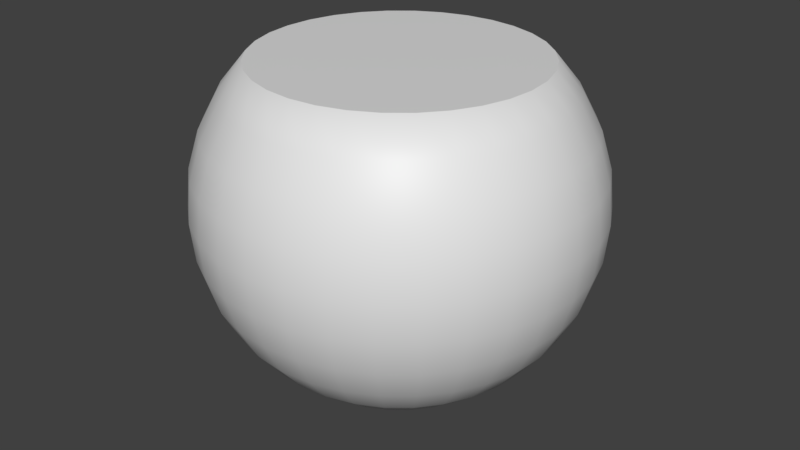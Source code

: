 # Source: lotto_ball.blend  (saved by Blender 2.90.8; exported with 4.5.12 LTS)
import bpy
from mathutils import Matrix  # noqa: F401  (used for matrix-valued properties, if any)

bpy.ops.wm.read_factory_settings(use_empty=True)
scene = bpy.context.scene
scene.name = 'Scene'

# ---- collections
col_collection_1 = bpy.data.collections.new('Collection 1'); scene.collection.children.link(col_collection_1)

# ---- materials (node trees are filled in below, after node groups)
mat_material_001 = bpy.data.materials.new('Material.001')
mat_material_001.use_transparent_shadow = False
mat_material_002 = bpy.data.materials.new('Material.002')
mat_material_002.use_transparent_shadow = False

# ---- material node trees
mat_material_001.use_nodes = True; mat_material_001.node_tree.nodes.clear()
_N = mat_material_001.node_tree.nodes; _L = mat_material_001.node_tree.links
n0 = _N.new('ShaderNodeOutputMaterial'); n0.name = 'Material Output'; n0.location = (300, 300)
n1 = _N.new('ShaderNodeBsdfPrincipled'); n1.name = 'Principled BSDF'; n1.location = (10, 300)
n1.distribution = 'GGX'
n1.subsurface_method = 'BURLEY'
n1.inputs[3].default_value = 1.45
n1.inputs[27].default_value = (0.0, 0.0, 0.0, 1.0)
n1.inputs[28].default_value = 1.0
_L.new(n1.outputs[0], n0.inputs[0])
n0.is_active_output = True
mat_material_002.use_nodes = True; mat_material_002.node_tree.nodes.clear()
_N = mat_material_002.node_tree.nodes; _L = mat_material_002.node_tree.links
n0 = _N.new('ShaderNodeOutputMaterial'); n0.name = 'Material Output'; n0.location = (300, 300)
n1 = _N.new('ShaderNodeBsdfPrincipled'); n1.name = 'Principled BSDF'; n1.location = (10, 300)
n1.distribution = 'GGX'
n1.subsurface_method = 'BURLEY'
n1.inputs[3].default_value = 1.45
n1.inputs[27].default_value = (0.0, 0.0, 0.0, 1.0)
n1.inputs[28].default_value = 1.0
_L.new(n1.outputs[0], n0.inputs[0])
n0.is_active_output = True

# ---- world
world_world = bpy.data.worlds.new('World'); scene.world = world_world
world_world.color = (0.05088, 0.05088, 0.05088)
world_world.use_sun_shadow = False
world_world.sun_shadow_jitter_overblur = 0.0

# ---- meshes
me_sphere = bpy.data.meshes.new('Sphere')
me_sphere.from_pydata([(5.256e-08, 0.3536, 0.3536), (5.256e-08, 0.4157, 0.2778), (5.256e-08, 0.4619, 0.1913), (5.256e-08, 0.4904, 0.09755), (5.256e-08, 0.5, 3.756e-08), (5.256e-08, 0.4904, -0.09755), (5.256e-08, 0.2778, -0.4157), (0.06897, 0.3468, 0.3536), (0.08111, 0.4077, 0.2778), (0.09012, 0.4531, 0.1913), (0.09567, 0.481, 0.09755), (0.09755, 0.4904, 3.756e-08), (0.09567, 0.481, -0.09755), (0.09012, 0.4531, -0.1913), (0.08111, 0.4077, -0.2778), (0.06897, 0.3468, -0.3536), (0.05419, 0.2724, -0.4157), (0.03733, 0.1877, -0.4619), (0.01903, 0.09567, -0.4904), (0.1353, 0.3266, 0.3536), (0.1591, 0.3841, 0.2778), (0.1768, 0.4268, 0.1913), (0.1877, 0.4531, 0.09755), (0.1913, 0.4619, 3.756e-08), (0.1877, 0.4531, -0.09755), (0.1768, 0.4268, -0.1913), (0.1591, 0.3841, -0.2778), (0.1353, 0.3266, -0.3536), (0.1063, 0.2566, -0.4157), (0.07322, 0.1768, -0.4619), (0.03733, 0.09012, -0.4904), (0.1964, 0.294, 0.3536), (0.231, 0.3457, 0.2778), (0.2566, 0.3841, 0.1913), (0.2724, 0.4077, 0.09755), (0.2778, 0.4157, 3.756e-08), (0.2724, 0.4077, -0.09755), (0.2566, 0.3841, -0.1913), (0.231, 0.3457, -0.2778), (0.1964, 0.294, -0.3536), (0.1543, 0.231, -0.4157), (0.1063, 0.1591, -0.4619), (0.05419, 0.08111, -0.4904), (0.25, 0.25, 0.3536), (0.294, 0.294, 0.2778), (0.3266, 0.3266, 0.1913), (0.3468, 0.3468, 0.09755), (0.3536, 0.3536, 3.756e-08), (0.3468, 0.3468, -0.09755), (0.3266, 0.3266, -0.1913), (0.294, 0.294, -0.2778), (0.25, 0.25, -0.3536), (0.1964, 0.1964, -0.4157), (0.1353, 0.1353, -0.4619), (0.06897, 0.06897, -0.4904), (0.294, 0.1964, 0.3536), (0.3457, 0.231, 0.2778), (0.3841, 0.2566, 0.1913), (0.4077, 0.2724, 0.09755), (0.4157, 0.2778, 3.756e-08), (0.4077, 0.2724, -0.09755), (0.3841, 0.2566, -0.1913), (0.3457, 0.231, -0.2778), (0.294, 0.1964, -0.3536), (0.231, 0.1543, -0.4157), (0.1591, 0.1063, -0.4619), (0.08111, 0.05419, -0.4904), (0.3266, 0.1353, 0.3536), (0.3841, 0.1591, 0.2778), (0.4268, 0.1768, 0.1913), (0.4531, 0.1877, 0.09755), (0.4619, 0.1913, 3.756e-08), (0.4531, 0.1877, -0.09755), (0.4268, 0.1768, -0.1913), (0.3841, 0.1591, -0.2778), (0.3266, 0.1353, -0.3536), (0.2566, 0.1063, -0.4157), (0.1768, 0.07322, -0.4619), (0.09012, 0.03733, -0.4904), (0.3468, 0.06897, 0.3536), (0.4077, 0.08111, 0.2778), (0.4531, 0.09012, 0.1913), (0.481, 0.09567, 0.09755), (0.4904, 0.09754, 3.756e-08), (0.481, 0.09567, -0.09755), (0.4531, 0.09012, -0.1913), (0.4077, 0.08111, -0.2778), (0.3468, 0.06897, -0.3536), (0.2724, 0.05419, -0.4157), (0.1877, 0.03733, -0.4619), (0.09567, 0.01903, -0.4904), (0.3536, -2.603e-07, 0.3536), (0.4157, -2.677e-07, 0.2778), (0.4619, -2.379e-07, 0.1913), (0.4904, -2.975e-07, 0.09755), (0.5, -2.901e-07, 3.756e-08), (0.4904, -2.975e-07, -0.09755), (0.4619, -2.156e-07, -0.1913), (0.4157, -2.677e-07, -0.2778), (0.3536, -2.603e-07, -0.3536), (0.2778, -2.714e-07, -0.4157), (0.1913, -2.528e-07, -0.4619), (0.09755, -2.547e-07, -0.4904), (0.3468, -0.06898, 0.3536), (0.4077, -0.08111, 0.2778), (0.4531, -0.09012, 0.1913), (0.481, -0.09567, 0.09755), (0.4904, -0.09755, 3.756e-08), (0.481, -0.09567, -0.09755), (0.4531, -0.09012, -0.1913), (0.4077, -0.08111, -0.2778), (0.3468, -0.06898, -0.3536), (0.2724, -0.05419, -0.4157), (0.1877, -0.03733, -0.4619), (0.09567, -0.01903, -0.4904), (0.3266, -0.1353, 0.3536), (0.3841, -0.1591, 0.2778), (0.4268, -0.1768, 0.1913), (0.4531, -0.1877, 0.09755), (0.4619, -0.1913, 3.756e-08), (0.4531, -0.1877, -0.09755), (0.4268, -0.1768, -0.1913), (0.3841, -0.1591, -0.2778), (0.3266, -0.1353, -0.3536), (0.2566, -0.1063, -0.4157), (0.1768, -0.07322, -0.4619), (0.09012, -0.03733, -0.4904), (0.294, -0.1964, 0.3536), (0.3457, -0.231, 0.2778), (0.3841, -0.2566, 0.1913), (0.4077, -0.2724, 0.09755), (0.4157, -0.2778, 3.756e-08), (0.4077, -0.2724, -0.09755), (0.3841, -0.2566, -0.1913), (0.3457, -0.231, -0.2778), (0.294, -0.1964, -0.3536), (0.231, -0.1543, -0.4157), (0.1591, -0.1063, -0.4619), (0.08111, -0.05419, -0.4904), (0.25, -0.25, 0.3536), (0.294, -0.294, 0.2778), (0.3266, -0.3266, 0.1913), (0.3468, -0.3468, 0.09755), (0.3536, -0.3536, 3.756e-08), (0.3468, -0.3468, -0.09755), (0.3266, -0.3266, -0.1913), (0.294, -0.294, -0.2778), (0.25, -0.25, -0.3536), (0.1964, -0.1964, -0.4157), (0.1353, -0.1353, -0.4619), (0.06897, -0.06898, -0.4904), (0.1964, -0.294, 0.3536), (0.231, -0.3457, 0.2778), (0.2566, -0.3841, 0.1913), (0.2724, -0.4077, 0.09755), (0.2778, -0.4157, 3.756e-08), (0.2724, -0.4077, -0.09755), (0.2566, -0.3841, -0.1913), (0.231, -0.3457, -0.2778), (0.1964, -0.294, -0.3536), (0.1543, -0.231, -0.4157), (0.1063, -0.1591, -0.4619), (0.05419, -0.08111, -0.4904), (5.256e-08, -2.636e-07, -0.5), (0.1353, -0.3266, 0.3536), (0.1591, -0.3841, 0.2778), (0.1768, -0.4268, 0.1913), (0.1877, -0.4531, 0.09755), (0.1913, -0.4619, 3.756e-08), (0.1877, -0.4531, -0.09755), (0.1768, -0.4268, -0.1913), (0.1591, -0.3841, -0.2778), (0.1353, -0.3266, -0.3536), (0.1063, -0.2566, -0.4157), (0.07322, -0.1768, -0.4619), (0.03733, -0.09012, -0.4904), (0.06897, -0.3468, 0.3536), (0.08111, -0.4077, 0.2778), (0.09012, -0.4531, 0.1913), (0.09567, -0.481, 0.09755), (0.09755, -0.4904, 3.756e-08), (0.09567, -0.481, -0.09755), (0.09012, -0.4531, -0.1913), (0.08111, -0.4077, -0.2778), (0.06897, -0.3468, -0.3536), (0.05419, -0.2724, -0.4157), (0.03733, -0.1877, -0.4619), (0.01903, -0.09567, -0.4904), (3.964e-08, -0.3536, 0.3536), (9.836e-09, -0.4157, 0.2778), (8.434e-08, -0.4619, 0.1913), (9.836e-09, -0.4904, 0.09755), (2.385e-09, -0.5, 3.756e-08), (9.836e-09, -0.4904, -0.09755), (8.434e-08, -0.4619, -0.1913), (9.836e-09, -0.4157, -0.2778), (3.964e-08, -0.3536, -0.3536), (4.709e-08, -0.2778, -0.4157), (5.454e-08, -0.1913, -0.4619), (5.454e-08, -0.09755, -0.4904), (-0.06897, -0.3468, 0.3536), (-0.08111, -0.4077, 0.2778), (-0.09012, -0.4531, 0.1913), (-0.09567, -0.481, 0.09755), (-0.09755, -0.4904, 3.756e-08), (-0.09567, -0.481, -0.09755), (-0.09012, -0.4531, -0.1913), (-0.08111, -0.4077, -0.2778), (-0.06897, -0.3468, -0.3536), (-0.05419, -0.2724, -0.4157), (-0.03733, -0.1877, -0.4619), (-0.01903, -0.09567, -0.4904), (-0.1353, -0.3266, 0.3536), (-0.1591, -0.3841, 0.2778), (-0.1768, -0.4268, 0.1913), (-0.1877, -0.4531, 0.09755), (-0.1913, -0.4619, 3.756e-08), (-0.1877, -0.4531, -0.09755), (-0.1768, -0.4268, -0.1913), (-0.1591, -0.3841, -0.2778), (-0.1353, -0.3266, -0.3536), (-0.1063, -0.2566, -0.4157), (-0.07322, -0.1768, -0.4619), (-0.03733, -0.09012, -0.4904), (-0.1964, -0.294, 0.3536), (-0.231, -0.3457, 0.2778), (-0.2566, -0.3841, 0.1913), (-0.2724, -0.4077, 0.09755), (-0.2778, -0.4157, 3.756e-08), (-0.2724, -0.4077, -0.09755), (-0.2566, -0.3841, -0.1913), (-0.231, -0.3457, -0.2778), (-0.1964, -0.294, -0.3536), (-0.1543, -0.231, -0.4157), (-0.1063, -0.1591, -0.4619), (-0.05419, -0.08111, -0.4904), (-0.25, -0.25, 0.3536), (-0.294, -0.294, 0.2778), (-0.3266, -0.3266, 0.1913), (-0.3468, -0.3468, 0.09755), (-0.3536, -0.3536, 3.756e-08), (-0.3468, -0.3468, -0.09755), (-0.3266, -0.3266, -0.1913), (-0.294, -0.294, -0.2778), (-0.25, -0.25, -0.3536), (-0.1964, -0.1964, -0.4157), (-0.1353, -0.1353, -0.4619), (-0.06897, -0.06898, -0.4904), (-0.294, -0.1964, 0.3536), (-0.3457, -0.231, 0.2778), (-0.3841, -0.2566, 0.1913), (-0.4077, -0.2724, 0.09755), (-0.4157, -0.2778, 3.756e-08), (-0.4077, -0.2724, -0.09755), (-0.3841, -0.2566, -0.1913), (-0.3457, -0.231, -0.2778), (-0.294, -0.1964, -0.3536), (-0.231, -0.1543, -0.4157), (-0.1591, -0.1063, -0.4619), (-0.08111, -0.05419, -0.4904), (-0.3266, -0.1353, 0.3536), (-0.3841, -0.1591, 0.2778), (-0.4268, -0.1768, 0.1913), (-0.4531, -0.1877, 0.09755), (-0.4619, -0.1913, 3.756e-08), (-0.4531, -0.1877, -0.09755), (-0.4268, -0.1768, -0.1913), (-0.3841, -0.1591, -0.2778), (-0.3266, -0.1353, -0.3536), (-0.2566, -0.1063, -0.4157), (-0.1768, -0.07322, -0.4619), (-0.09012, -0.03733, -0.4904), (-0.3468, -0.06898, 0.3536), (-0.4077, -0.08111, 0.2778), (-0.4531, -0.09012, 0.1913), (-0.481, -0.09567, 0.09755), (-0.4904, -0.09755, 3.756e-08), (-0.481, -0.09567, -0.09755), (-0.4531, -0.09012, -0.1913), (-0.4077, -0.08111, -0.2778), (-0.3468, -0.06898, -0.3536), (-0.2724, -0.05419, -0.4157), (-0.1877, -0.03733, -0.4619), (-0.09567, -0.01903, -0.4904), (-0.3536, -1.932e-07, 0.3536), (-0.4157, -1.709e-07, 0.2778), (-0.4619, -2.603e-07, 0.1913), (-0.4904, -1.485e-07, 0.09755), (-0.5, -1.709e-07, 3.756e-08), (-0.4904, -1.485e-07, -0.09755), (-0.4619, -2.603e-07, -0.1913), (-0.4157, -1.709e-07, -0.2778), (-0.3536, -1.932e-07, -0.3536), (-0.2778, -2.305e-07, -0.4157), (-0.1913, -2.267e-07, -0.4619), (-0.09755, -2.584e-07, -0.4904), (-0.3468, 0.06897, 0.3536), (-0.4077, 0.08111, 0.2778), (-0.4531, 0.09012, 0.1913), (-0.481, 0.09567, 0.09755), (-0.4904, 0.09754, 3.756e-08), (-0.481, 0.09567, -0.09755), (-0.4531, 0.09012, -0.1913), (-0.4077, 0.08111, -0.2778), (-0.3468, 0.06897, -0.3536), (-0.2724, 0.05419, -0.4157), (-0.1877, 0.03733, -0.4619), (-0.09567, 0.01903, -0.4904), (-0.3266, 0.1353, 0.3536), (-0.3841, 0.1591, 0.2778), (-0.4268, 0.1768, 0.1913), (-0.4531, 0.1877, 0.09755), (-0.4619, 0.1913, 3.756e-08), (-0.4531, 0.1877, -0.09755), (-0.4268, 0.1768, -0.1913), (-0.3841, 0.1591, -0.2778), (-0.3266, 0.1353, -0.3536), (-0.2566, 0.1063, -0.4157), (-0.1768, 0.07322, -0.4619), (-0.09012, 0.03733, -0.4904), (-0.294, 0.1964, 0.3536), (-0.3457, 0.231, 0.2778), (-0.3841, 0.2566, 0.1913), (-0.4077, 0.2724, 0.09755), (-0.4157, 0.2778, 3.756e-08), (-0.4077, 0.2724, -0.09755), (-0.3841, 0.2566, -0.1913), (-0.3457, 0.231, -0.2778), (-0.294, 0.1964, -0.3536), (-0.231, 0.1543, -0.4157), (-0.1591, 0.1063, -0.4619), (-0.08111, 0.05419, -0.4904), (-0.25, 0.25, 0.3536), (-0.294, 0.294, 0.2778), (-0.3266, 0.3266, 0.1913), (-0.3468, 0.3468, 0.09755), (-0.3536, 0.3536, 3.756e-08), (-0.3468, 0.3468, -0.09755), (-0.3266, 0.3266, -0.1913), (-0.294, 0.294, -0.2778), (-0.25, 0.25, -0.3536), (-0.1964, 0.1964, -0.4157), (-0.1353, 0.1353, -0.4619), (-0.06897, 0.06897, -0.4904), (-0.1964, 0.294, 0.3536), (-0.231, 0.3457, 0.2778), (-0.2566, 0.3841, 0.1913), (-0.2724, 0.4077, 0.09755), (-0.2778, 0.4157, 3.756e-08), (-0.2724, 0.4077, -0.09755), (-0.2566, 0.3841, -0.1913), (-0.231, 0.3457, -0.2778), (-0.1964, 0.294, -0.3536), (-0.1543, 0.231, -0.4157), (-0.1063, 0.1591, -0.4619), (-0.05419, 0.08111, -0.4904), (-0.1353, 0.3266, 0.3536), (-0.1591, 0.3841, 0.2778), (-0.1768, 0.4268, 0.1913), (-0.1877, 0.4531, 0.09755), (-0.1913, 0.4619, 3.756e-08), (-0.1877, 0.4531, -0.09755), (-0.1768, 0.4268, -0.1913), (-0.1591, 0.3841, -0.2778), (-0.1353, 0.3266, -0.3536), (-0.1063, 0.2566, -0.4157), (-0.07322, 0.1768, -0.4619), (-0.03733, 0.09012, -0.4904), (-0.06897, 0.3468, 0.3536), (-0.08111, 0.4077, 0.2778), (-0.09012, 0.4531, 0.1913), (-0.09567, 0.481, 0.09755), (-0.09754, 0.4904, 3.756e-08), (-0.09567, 0.481, -0.09755), (-0.09012, 0.4531, -0.1913), (-0.08111, 0.4077, -0.2778), (-0.06897, 0.3468, -0.3536), (-0.05419, 0.2724, -0.4157), (-0.03733, 0.1877, -0.4619), (-0.01903, 0.09567, -0.4904), (8.434e-08, 0.4619, -0.1913), (1.886e-07, 0.4157, -0.2778), (1.29e-07, 0.3536, -0.3536), (9.179e-08, 0.1913, -0.4619), (6.013e-08, 0.09754, -0.4904)], [], [(382, 381, 14, 15), (1, 0, 7, 8), (6, 382, 15, 16), (2, 1, 8, 9), (383, 6, 16, 17), (3, 2, 9, 10), (384, 383, 17, 18), (4, 3, 10, 11), (163, 384, 18), (5, 4, 11, 12), (380, 5, 12, 13), (381, 380, 13, 14), (14, 13, 25, 26), (15, 14, 26, 27), (8, 7, 19, 20), (16, 15, 27, 28), (9, 8, 20, 21), (17, 16, 28, 29), (10, 9, 21, 22), (18, 17, 29, 30), (11, 10, 22, 23), (163, 18, 30), (12, 11, 23, 24), (13, 12, 24, 25), (22, 21, 33, 34), (30, 29, 41, 42), (23, 22, 34, 35), (163, 30, 42), (24, 23, 35, 36), (25, 24, 36, 37), (26, 25, 37, 38), (27, 26, 38, 39), (20, 19, 31, 32), (28, 27, 39, 40), (21, 20, 32, 33), (29, 28, 40, 41), (38, 37, 49, 50), (39, 38, 50, 51), (32, 31, 43, 44), (40, 39, 51, 52), (33, 32, 44, 45), (41, 40, 52, 53), (34, 33, 45, 46), (42, 41, 53, 54), (35, 34, 46, 47), (163, 42, 54), (36, 35, 47, 48), (37, 36, 48, 49), (54, 53, 65, 66), (47, 46, 58, 59), (163, 54, 66), (48, 47, 59, 60), (49, 48, 60, 61), (50, 49, 61, 62), (51, 50, 62, 63), (44, 43, 55, 56), (52, 51, 63, 64), (45, 44, 56, 57), (53, 52, 64, 65), (46, 45, 57, 58), (63, 62, 74, 75), (56, 55, 67, 68), (64, 63, 75, 76), (57, 56, 68, 69), (65, 64, 76, 77), (58, 57, 69, 70), (66, 65, 77, 78), (59, 58, 70, 71), (163, 66, 78), (60, 59, 71, 72), (61, 60, 72, 73), (62, 61, 73, 74), (71, 70, 82, 83), (163, 78, 90), (72, 71, 83, 84), (73, 72, 84, 85), (74, 73, 85, 86), (75, 74, 86, 87), (68, 67, 79, 80), (76, 75, 87, 88), (69, 68, 80, 81), (77, 76, 88, 89), (70, 69, 81, 82), (78, 77, 89, 90), (87, 86, 98, 99), (80, 79, 91, 92), (88, 87, 99, 100), (81, 80, 92, 93), (89, 88, 100, 101), (82, 81, 93, 94), (90, 89, 101, 102), (83, 82, 94, 95), (163, 90, 102), (84, 83, 95, 96), (85, 84, 96, 97), (86, 85, 97, 98), (163, 102, 114), (96, 95, 107, 108), (97, 96, 108, 109), (98, 97, 109, 110), (99, 98, 110, 111), (92, 91, 103, 104), (100, 99, 111, 112), (93, 92, 104, 105), (101, 100, 112, 113), (94, 93, 105, 106), (102, 101, 113, 114), (95, 94, 106, 107), (112, 111, 123, 124), (105, 104, 116, 117), (113, 112, 124, 125), (106, 105, 117, 118), (114, 113, 125, 126), (107, 106, 118, 119), (163, 114, 126), (108, 107, 119, 120), (109, 108, 120, 121), (110, 109, 121, 122), (111, 110, 122, 123), (104, 103, 115, 116), (121, 120, 132, 133), (122, 121, 133, 134), (123, 122, 134, 135), (116, 115, 127, 128), (124, 123, 135, 136), (117, 116, 128, 129), (125, 124, 136, 137), (118, 117, 129, 130), (126, 125, 137, 138), (119, 118, 130, 131), (163, 126, 138), (120, 119, 131, 132), (129, 128, 140, 141), (137, 136, 148, 149), (130, 129, 141, 142), (138, 137, 149, 150), (131, 130, 142, 143), (163, 138, 150), (132, 131, 143, 144), (133, 132, 144, 145), (134, 133, 145, 146), (135, 134, 146, 147), (128, 127, 139, 140), (136, 135, 147, 148), (145, 144, 156, 157), (146, 145, 157, 158), (147, 146, 158, 159), (140, 139, 151, 152), (148, 147, 159, 160), (141, 140, 152, 153), (149, 148, 160, 161), (142, 141, 153, 154), (150, 149, 161, 162), (143, 142, 154, 155), (163, 150, 162), (144, 143, 155, 156), (161, 160, 173, 174), (154, 153, 166, 167), (162, 161, 174, 175), (155, 154, 167, 168), (163, 162, 175), (156, 155, 168, 169), (157, 156, 169, 170), (158, 157, 170, 171), (159, 158, 171, 172), (152, 151, 164, 165), (160, 159, 172, 173), (153, 152, 165, 166), (171, 170, 182, 183), (172, 171, 183, 184), (165, 164, 176, 177), (173, 172, 184, 185), (166, 165, 177, 178), (174, 173, 185, 186), (167, 166, 178, 179), (175, 174, 186, 187), (168, 167, 179, 180), (163, 175, 187), (169, 168, 180, 181), (170, 169, 181, 182), (179, 178, 190, 191), (187, 186, 198, 199), (180, 179, 191, 192), (163, 187, 199), (181, 180, 192, 193), (182, 181, 193, 194), (183, 182, 194, 195), (184, 183, 195, 196), (177, 176, 188, 189), (185, 184, 196, 197), (178, 177, 189, 190), (186, 185, 197, 198), (195, 194, 206, 207), (196, 195, 207, 208), (189, 188, 200, 201), (197, 196, 208, 209), (190, 189, 201, 202), (198, 197, 209, 210), (191, 190, 202, 203), (199, 198, 210, 211), (192, 191, 203, 204), (163, 199, 211), (193, 192, 204, 205), (194, 193, 205, 206), (211, 210, 222, 223), (204, 203, 215, 216), (163, 211, 223), (205, 204, 216, 217), (206, 205, 217, 218), (207, 206, 218, 219), (208, 207, 219, 220), (201, 200, 212, 213), (209, 208, 220, 221), (202, 201, 213, 214), (210, 209, 221, 222), (203, 202, 214, 215), (220, 219, 231, 232), (213, 212, 224, 225), (221, 220, 232, 233), (214, 213, 225, 226), (222, 221, 233, 234), (215, 214, 226, 227), (223, 222, 234, 235), (216, 215, 227, 228), (163, 223, 235), (217, 216, 228, 229), (218, 217, 229, 230), (219, 218, 230, 231), (163, 235, 247), (229, 228, 240, 241), (230, 229, 241, 242), (231, 230, 242, 243), (232, 231, 243, 244), (225, 224, 236, 237), (233, 232, 244, 245), (226, 225, 237, 238), (234, 233, 245, 246), (227, 226, 238, 239), (235, 234, 246, 247), (228, 227, 239, 240), (237, 236, 248, 249), (245, 244, 256, 257), (238, 237, 249, 250), (246, 245, 257, 258), (239, 238, 250, 251), (247, 246, 258, 259), (240, 239, 251, 252), (163, 247, 259), (241, 240, 252, 253), (242, 241, 253, 254), (243, 242, 254, 255), (244, 243, 255, 256), (253, 252, 264, 265), (254, 253, 265, 266), (255, 254, 266, 267), (256, 255, 267, 268), (249, 248, 260, 261), (257, 256, 268, 269), (250, 249, 261, 262), (258, 257, 269, 270), (251, 250, 262, 263), (259, 258, 270, 271), (252, 251, 263, 264), (163, 259, 271), (269, 268, 280, 281), (262, 261, 273, 274), (270, 269, 281, 282), (263, 262, 274, 275), (271, 270, 282, 283), (264, 263, 275, 276), (163, 271, 283), (265, 264, 276, 277), (266, 265, 277, 278), (267, 266, 278, 279), (268, 267, 279, 280), (261, 260, 272, 273), (278, 277, 289, 290), (279, 278, 290, 291), (280, 279, 291, 292), (273, 272, 284, 285), (281, 280, 292, 293), (274, 273, 285, 286), (282, 281, 293, 294), (275, 274, 286, 287), (283, 282, 294, 295), (276, 275, 287, 288), (163, 283, 295), (277, 276, 288, 289), (286, 285, 297, 298), (294, 293, 305, 306), (287, 286, 298, 299), (295, 294, 306, 307), (288, 287, 299, 300), (163, 295, 307), (289, 288, 300, 301), (290, 289, 301, 302), (291, 290, 302, 303), (292, 291, 303, 304), (285, 284, 296, 297), (293, 292, 304, 305), (302, 301, 313, 314), (303, 302, 314, 315), (304, 303, 315, 316), (297, 296, 308, 309), (305, 304, 316, 317), (298, 297, 309, 310), (306, 305, 317, 318), (299, 298, 310, 311), (307, 306, 318, 319), (300, 299, 311, 312), (163, 307, 319), (301, 300, 312, 313), (318, 317, 329, 330), (311, 310, 322, 323), (319, 318, 330, 331), (312, 311, 323, 324), (163, 319, 331), (313, 312, 324, 325), (314, 313, 325, 326), (315, 314, 326, 327), (316, 315, 327, 328), (309, 308, 320, 321), (317, 316, 328, 329), (310, 309, 321, 322), (327, 326, 338, 339), (328, 327, 339, 340), (321, 320, 332, 333), (329, 328, 340, 341), (322, 321, 333, 334), (330, 329, 341, 342), (323, 322, 334, 335), (331, 330, 342, 343), (324, 323, 335, 336), (163, 331, 343), (325, 324, 336, 337), (326, 325, 337, 338), (343, 342, 354, 355), (336, 335, 347, 348), (163, 343, 355), (337, 336, 348, 349), (338, 337, 349, 350), (339, 338, 350, 351), (340, 339, 351, 352), (333, 332, 344, 345), (341, 340, 352, 353), (334, 333, 345, 346), (342, 341, 353, 354), (335, 334, 346, 347), (352, 351, 363, 364), (345, 344, 356, 357), (353, 352, 364, 365), (346, 345, 357, 358), (354, 353, 365, 366), (347, 346, 358, 359), (355, 354, 366, 367), (348, 347, 359, 360), (163, 355, 367), (349, 348, 360, 361), (350, 349, 361, 362), (351, 350, 362, 363), (360, 359, 371, 372), (163, 367, 379), (361, 360, 372, 373), (362, 361, 373, 374), (363, 362, 374, 375), (364, 363, 375, 376), (357, 356, 368, 369), (365, 364, 376, 377), (358, 357, 369, 370), (366, 365, 377, 378), (359, 358, 370, 371), (367, 366, 378, 379), (376, 375, 381, 382), (369, 368, 0, 1), (377, 376, 382, 6), (370, 369, 1, 2), (378, 377, 6, 383), (371, 370, 2, 3), (379, 378, 383, 384), (372, 371, 3, 4), (163, 379, 384), (373, 372, 4, 5), (374, 373, 5, 380), (375, 374, 380, 381), (19, 7, 0, 368, 356, 344, 332, 320, 308, 296, 284, 272, 260, 248, 236, 224, 212, 200, 188, 176, 164, 151, 139, 127, 115, 103, 91, 79, 67, 55, 43, 31)])
me_sphere.polygons.foreach_set('use_smooth', [1, 1, 1, 1, 1, 1, 1, 1, 1, 1, 1, 1, 1, 1, 1, 1, 1, 1, 1, 1, 1, 1, 1, 1, 1, 1, 1, 1, 1, 1, 1, 1, 1, 1, 1, 1, 1, 1, 1, 1, 1, 1, 1, 1, 1, 1, 1, 1, 1, 1, 1, 1, 1, 1, 1, 1, 1, 1, 1, 1, 1, 1, 1, 1, 1, 1, 1, 1, 1, 1, 1, 1, 1, 1, 1, 1, 1, 1, 1, 1, 1, 1, 1, 1, 1, 1, 1, 1, 1, 1, 1, 1, 1, 1, 1, 1, 1, 1, 1, 1, 1, 1, 1, 1, 1, 1, 1, 1, 1, 1, 1, 1, 1, 1, 1, 1, 1, 1, 1, 1, 1, 1, 1, 1, 1, 1, 1, 1, 1, 1, 1, 1, 1, 1, 1, 1, 1, 1, 1, 1, 1, 1, 1, 1, 1, 1, 1, 1, 1, 1, 1, 1, 1, 1, 1, 1, 1, 1, 1, 1, 1, 1, 1, 1, 1, 1, 1, 1, 1, 1, 1, 1, 1, 1, 1, 1, 1, 1, 1, 1, 1, 1, 1, 1, 1, 1, 1, 1, 1, 1, 1, 1, 1, 1, 1, 1, 1, 1, 1, 1, 1, 1, 1, 1, 1, 1, 1, 1, 1, 1, 1, 1, 1, 1, 1, 1, 1, 1, 1, 1, 1, 1, 1, 1, 1, 1, 1, 1, 1, 1, 1, 1, 1, 1, 1, 1, 1, 1, 1, 1, 1, 1, 1, 1, 1, 1, 1, 1, 1, 1, 1, 1, 1, 1, 1, 1, 1, 1, 1, 1, 1, 1, 1, 1, 1, 1, 1, 1, 1, 1, 1, 1, 1, 1, 1, 1, 1, 1, 1, 1, 1, 1, 1, 1, 1, 1, 1, 1, 1, 1, 1, 1, 1, 1, 1, 1, 1, 1, 1, 1, 1, 1, 1, 1, 1, 1, 1, 1, 1, 1, 1, 1, 1, 1, 1, 1, 1, 1, 1, 1, 1, 1, 1, 1, 1, 1, 1, 1, 1, 1, 1, 1, 1, 1, 1, 1, 1, 1, 1, 1, 1, 1, 1, 1, 1, 1, 1, 1, 1, 1, 1, 1, 1, 1, 1, 1, 1, 1, 1, 1, 1, 1, 1, 1, 1, 1, 1, 1, 1, 1, 1, 1, 1, 1, 1, 1, 1, 1, 1, 1, 1, 1, 1, 1, 0])
_uv = me_sphere.uv_layers.new(name='UVMap')
_uv.uv.foreach_set('vector', [0.4198, 0.2012, 0.4198, 0.223, 0.4089, 0.223, 0.4089, 0.2012, 0.4198, 0.3538, 0.4198, 0.3756, 0.4089, 0.3756, 0.4089, 0.3538, 0.4198, 0.1794, 0.4198, 0.2012, 0.4089, 0.2012, 0.4089, 0.1794, 0.4198, 0.332, 0.4198, 0.3538, 0.4089, 0.3538, 0.4089, 0.332, 0.4198, 0.1576, 0.4198, 0.1794, 0.4089, 0.1794, 0.4089, 0.1576, 0.4198, 0.3102, 0.4198, 0.332, 0.4089, 0.332, 0.4089, 0.3102, 0.4198, 0.1358, 0.4198, 0.1576, 0.4089, 0.1576, 0.4089, 0.1358, 0.4198, 0.2884, 0.4198, 0.3102, 0.4089, 0.3102, 0.4089, 0.2884, 0.4143, 0.114, 0.4198, 0.1358, 0.4089, 0.1358, 0.4198, 0.2666, 0.4198, 0.2884, 0.4089, 0.2884, 0.4089, 0.2666, 0.4198, 0.2448, 0.4198, 0.2666, 0.4089, 0.2666, 0.4089, 0.2448, 0.4198, 0.223, 0.4198, 0.2448, 0.4089, 0.2448, 0.4089, 0.223, 0.4089, 0.223, 0.4089, 0.2448, 0.398, 0.2448, 0.398, 0.223, 0.4089, 0.2012, 0.4089, 0.223, 0.398, 0.223, 0.398, 0.2012, 0.4089, 0.3538, 0.4089, 0.3756, 0.398, 0.3756, 0.398, 0.3538, 0.4089, 0.1794, 0.4089, 0.2012, 0.398, 0.2012, 0.398, 0.1794, 0.4089, 0.332, 0.4089, 0.3538, 0.398, 0.3538, 0.398, 0.332, 0.4089, 0.1576, 0.4089, 0.1794, 0.398, 0.1794, 0.398, 0.1576, 0.4089, 0.3102, 0.4089, 0.332, 0.398, 0.332, 0.398, 0.3102, 0.4089, 0.1358, 0.4089, 0.1576, 0.398, 0.1576, 0.398, 0.1358, 0.4089, 0.2884, 0.4089, 0.3102, 0.398, 0.3102, 0.398, 0.2884, 0.4034, 0.114, 0.4089, 0.1358, 0.398, 0.1358, 0.4089, 0.2666, 0.4089, 0.2884, 0.398, 0.2884, 0.398, 0.2666, 0.4089, 0.2448, 0.4089, 0.2666, 0.398, 0.2666, 0.398, 0.2448, 0.398, 0.3102, 0.398, 0.332, 0.3871, 0.332, 0.3871, 0.3102, 0.398, 0.1358, 0.398, 0.1576, 0.3871, 0.1576, 0.3871, 0.1358, 0.398, 0.2884, 0.398, 0.3102, 0.3871, 0.3102, 0.3871, 0.2884, 0.3925, 0.114, 0.398, 0.1358, 0.3871, 0.1358, 0.398, 0.2666, 0.398, 0.2884, 0.3871, 0.2884, 0.3871, 0.2666, 0.398, 0.2448, 0.398, 0.2666, 0.3871, 0.2666, 0.3871, 0.2448, 0.398, 0.223, 0.398, 0.2448, 0.3871, 0.2448, 0.3871, 0.223, 0.398, 0.2012, 0.398, 0.223, 0.3871, 0.223, 0.3871, 0.2012, 0.398, 0.3538, 0.398, 0.3756, 0.3871, 0.3756, 0.3871, 0.3538, 0.398, 0.1794, 0.398, 0.2012, 0.3871, 0.2012, 0.3871, 0.1794, 0.398, 0.332, 0.398, 0.3538, 0.3871, 0.3538, 0.3871, 0.332, 0.398, 0.1576, 0.398, 0.1794, 0.3871, 0.1794, 0.3871, 0.1576, 0.3871, 0.223, 0.3871, 0.2448, 0.3762, 0.2448, 0.3762, 0.223, 0.3871, 0.2012, 0.3871, 0.223, 0.3762, 0.223, 0.3762, 0.2012, 0.3871, 0.3538, 0.3871, 0.3756, 0.3762, 0.3756, 0.3762, 0.3538, 0.3871, 0.1794, 0.3871, 0.2012, 0.3762, 0.2012, 0.3762, 0.1794, 0.3871, 0.332, 0.3871, 0.3538, 0.3762, 0.3538, 0.3762, 0.332, 0.3871, 0.1576, 0.3871, 0.1794, 0.3762, 0.1794, 0.3762, 0.1576, 0.3871, 0.3102, 0.3871, 0.332, 0.3762, 0.332, 0.3762, 0.3102, 0.3871, 0.1358, 0.3871, 0.1576, 0.3762, 0.1576, 0.3762, 0.1358, 0.3871, 0.2884, 0.3871, 0.3102, 0.3762, 0.3102, 0.3762, 0.2884, 0.3816, 0.114, 0.3871, 0.1358, 0.3762, 0.1358, 0.3871, 0.2666, 0.3871, 0.2884, 0.3762, 0.2884, 0.3762, 0.2666, 0.3871, 0.2448, 0.3871, 0.2666, 0.3762, 0.2666, 0.3762, 0.2448, 0.3762, 0.1358, 0.3762, 0.1576, 0.3653, 0.1576, 0.3653, 0.1358, 0.3762, 0.2884, 0.3762, 0.3102, 0.3653, 0.3102, 0.3653, 0.2884, 0.3707, 0.114, 0.3762, 0.1358, 0.3653, 0.1358, 0.3762, 0.2666, 0.3762, 0.2884, 0.3653, 0.2884, 0.3653, 0.2666, 0.3762, 0.2448, 0.3762, 0.2666, 0.3653, 0.2666, 0.3653, 0.2448, 0.3762, 0.223, 0.3762, 0.2448, 0.3653, 0.2448, 0.3653, 0.223, 0.3762, 0.2012, 0.3762, 0.223, 0.3653, 0.223, 0.3653, 0.2012, 0.3762, 0.3538, 0.3762, 0.3756, 0.3653, 0.3756, 0.3653, 0.3538, 0.3762, 0.1794, 0.3762, 0.2012, 0.3653, 0.2012, 0.3653, 0.1794, 0.3762, 0.332, 0.3762, 0.3538, 0.3653, 0.3538, 0.3653, 0.332, 0.3762, 0.1576, 0.3762, 0.1794, 0.3653, 0.1794, 0.3653, 0.1576, 0.3762, 0.3102, 0.3762, 0.332, 0.3653, 0.332, 0.3653, 0.3102, 0.3653, 0.2012, 0.3653, 0.223, 0.3544, 0.223, 0.3544, 0.2012, 0.3653, 0.3538, 0.3653, 0.3756, 0.3544, 0.3756, 0.3544, 0.3538, 0.3653, 0.1794, 0.3653, 0.2012, 0.3544, 0.2012, 0.3544, 0.1794, 0.3653, 0.332, 0.3653, 0.3538, 0.3544, 0.3538, 0.3544, 0.332, 0.3653, 0.1576, 0.3653, 0.1794, 0.3544, 0.1794, 0.3544, 0.1576, 0.3653, 0.3102, 0.3653, 0.332, 0.3544, 0.332, 0.3544, 0.3102, 0.3653, 0.1358, 0.3653, 0.1576, 0.3544, 0.1576, 0.3544, 0.1358, 0.3653, 0.2884, 0.3653, 0.3102, 0.3544, 0.3102, 0.3544, 0.2884, 0.3598, 0.114, 0.3653, 0.1358, 0.3544, 0.1358, 0.3653, 0.2666, 0.3653, 0.2884, 0.3544, 0.2884, 0.3544, 0.2666, 0.3653, 0.2448, 0.3653, 0.2666, 0.3544, 0.2666, 0.3544, 0.2448, 0.3653, 0.223, 0.3653, 0.2448, 0.3544, 0.2448, 0.3544, 0.223, 0.3544, 0.2884, 0.3544, 0.3102, 0.3435, 0.3102, 0.3435, 0.2884, 0.3489, 0.114, 0.3544, 0.1358, 0.3435, 0.1358, 0.3544, 0.2666, 0.3544, 0.2884, 0.3435, 0.2884, 0.3435, 0.2666, 0.3544, 0.2448, 0.3544, 0.2666, 0.3435, 0.2666, 0.3435, 0.2448, 0.3544, 0.223, 0.3544, 0.2448, 0.3435, 0.2448, 0.3435, 0.223, 0.3544, 0.2012, 0.3544, 0.223, 0.3435, 0.223, 0.3435, 0.2012, 0.3544, 0.3538, 0.3544, 0.3756, 0.3435, 0.3756, 0.3435, 0.3538, 0.3544, 0.1794, 0.3544, 0.2012, 0.3435, 0.2012, 0.3435, 0.1794, 0.3544, 0.332, 0.3544, 0.3538, 0.3435, 0.3538, 0.3435, 0.332, 0.3544, 0.1576, 0.3544, 0.1794, 0.3435, 0.1794, 0.3435, 0.1576, 0.3544, 0.3102, 0.3544, 0.332, 0.3435, 0.332, 0.3435, 0.3102, 0.3544, 0.1358, 0.3544, 0.1576, 0.3435, 0.1576, 0.3435, 0.1358, 0.3435, 0.2012, 0.3435, 0.223, 0.3326, 0.223, 0.3326, 0.2012, 0.3435, 0.3538, 0.3435, 0.3756, 0.3326, 0.3756, 0.3326, 0.3538, 0.3435, 0.1794, 0.3435, 0.2012, 0.3326, 0.2012, 0.3326, 0.1794, 0.3435, 0.332, 0.3435, 0.3538, 0.3326, 0.3538, 0.3326, 0.332, 0.3435, 0.1576, 0.3435, 0.1794, 0.3326, 0.1794, 0.3326, 0.1576, 0.3435, 0.3102, 0.3435, 0.332, 0.3326, 0.332, 0.3326, 0.3102, 0.3435, 0.1358, 0.3435, 0.1576, 0.3326, 0.1576, 0.3326, 0.1358, 0.3435, 0.2884, 0.3435, 0.3102, 0.3326, 0.3102, 0.3326, 0.2884, 0.338, 0.114, 0.3435, 0.1358, 0.3326, 0.1358, 0.3435, 0.2666, 0.3435, 0.2884, 0.3326, 0.2884, 0.3326, 0.2666, 0.3435, 0.2448, 0.3435, 0.2666, 0.3326, 0.2666, 0.3326, 0.2448, 0.3435, 0.223, 0.3435, 0.2448, 0.3326, 0.2448, 0.3326, 0.223, 0.3271, 0.114, 0.3326, 0.1358, 0.3217, 0.1358, 0.3326, 0.2666, 0.3326, 0.2884, 0.3217, 0.2884, 0.3217, 0.2666, 0.3326, 0.2448, 0.3326, 0.2666, 0.3217, 0.2666, 0.3217, 0.2448, 0.3326, 0.223, 0.3326, 0.2448, 0.3217, 0.2448, 0.3217, 0.223, 0.3326, 0.2012, 0.3326, 0.223, 0.3217, 0.223, 0.3217, 0.2012, 0.3326, 0.3538, 0.3326, 0.3756, 0.3217, 0.3756, 0.3217, 0.3538, 0.3326, 0.1794, 0.3326, 0.2012, 0.3217, 0.2012, 0.3217, 0.1794, 0.3326, 0.332, 0.3326, 0.3538, 0.3217, 0.3538, 0.3217, 0.332, 0.3326, 0.1576, 0.3326, 0.1794, 0.3217, 0.1794, 0.3217, 0.1576, 0.3326, 0.3102, 0.3326, 0.332, 0.3217, 0.332, 0.3217, 0.3102, 0.3326, 0.1358, 0.3326, 0.1576, 0.3217, 0.1576, 0.3217, 0.1358, 0.3326, 0.2884, 0.3326, 0.3102, 0.3217, 0.3102, 0.3217, 0.2884, 0.3217, 0.1794, 0.3217, 0.2012, 0.3108, 0.2012, 0.3108, 0.1794, 0.3217, 0.332, 0.3217, 0.3538, 0.3108, 0.3538, 0.3108, 0.332, 0.3217, 0.1576, 0.3217, 0.1794, 0.3108, 0.1794, 0.3108, 0.1576, 0.3217, 0.3102, 0.3217, 0.332, 0.3108, 0.332, 0.3108, 0.3102, 0.3217, 0.1358, 0.3217, 0.1576, 0.3108, 0.1576, 0.3108, 0.1358, 0.3217, 0.2884, 0.3217, 0.3102, 0.3108, 0.3102, 0.3108, 0.2884, 0.3162, 0.114, 0.3217, 0.1358, 0.3108, 0.1358, 0.3217, 0.2666, 0.3217, 0.2884, 0.3108, 0.2884, 0.3108, 0.2666, 0.3217, 0.2448, 0.3217, 0.2666, 0.3108, 0.2666, 0.3108, 0.2448, 0.3217, 0.223, 0.3217, 0.2448, 0.3108, 0.2448, 0.3108, 0.223, 0.3217, 0.2012, 0.3217, 0.223, 0.3108, 0.223, 0.3108, 0.2012, 0.3217, 0.3538, 0.3217, 0.3756, 0.3108, 0.3756, 0.3108, 0.3538, 0.3108, 0.2448, 0.3108, 0.2666, 0.2999, 0.2666, 0.2999, 0.2448, 0.3108, 0.223, 0.3108, 0.2448, 0.2999, 0.2448, 0.2999, 0.223, 0.3108, 0.2012, 0.3108, 0.223, 0.2999, 0.223, 0.2999, 0.2012, 0.3108, 0.3538, 0.3108, 0.3756, 0.2999, 0.3756, 0.2999, 0.3538, 0.3108, 0.1794, 0.3108, 0.2012, 0.2999, 0.2012, 0.2999, 0.1794, 0.3108, 0.332, 0.3108, 0.3538, 0.2999, 0.3538, 0.2999, 0.332, 0.3108, 0.1576, 0.3108, 0.1794, 0.2999, 0.1794, 0.2999, 0.1576, 0.3108, 0.3102, 0.3108, 0.332, 0.2999, 0.332, 0.2999, 0.3102, 0.3108, 0.1358, 0.3108, 0.1576, 0.2999, 0.1576, 0.2999, 0.1358, 0.3108, 0.2884, 0.3108, 0.3102, 0.2999, 0.3102, 0.2999, 0.2884, 0.3053, 0.114, 0.3108, 0.1358, 0.2999, 0.1358, 0.3108, 0.2666, 0.3108, 0.2884, 0.2999, 0.2884, 0.2999, 0.2666, 0.2999, 0.332, 0.2999, 0.3538, 0.289, 0.3538, 0.289, 0.332, 0.2999, 0.1576, 0.2999, 0.1794, 0.289, 0.1794, 0.289, 0.1576, 0.2999, 0.3102, 0.2999, 0.332, 0.289, 0.332, 0.289, 0.3102, 0.2999, 0.1358, 0.2999, 0.1576, 0.289, 0.1576, 0.289, 0.1358, 0.2999, 0.2884, 0.2999, 0.3102, 0.289, 0.3102, 0.289, 0.2884, 0.2944, 0.114, 0.2999, 0.1358, 0.289, 0.1358, 0.2999, 0.2666, 0.2999, 0.2884, 0.289, 0.2884, 0.289, 0.2666, 0.2999, 0.2448, 0.2999, 0.2666, 0.289, 0.2666, 0.289, 0.2448, 0.2999, 0.223, 0.2999, 0.2448, 0.289, 0.2448, 0.289, 0.223, 0.2999, 0.2012, 0.2999, 0.223, 0.289, 0.223, 0.289, 0.2012, 0.2999, 0.3538, 0.2999, 0.3756, 0.289, 0.3756, 0.289, 0.3538, 0.2999, 0.1794, 0.2999, 0.2012, 0.289, 0.2012, 0.289, 0.1794, 0.289, 0.2448, 0.289, 0.2666, 0.2781, 0.2666, 0.2781, 0.2448, 0.289, 0.223, 0.289, 0.2448, 0.2781, 0.2448, 0.2781, 0.223, 0.289, 0.2012, 0.289, 0.223, 0.2781, 0.223, 0.2781, 0.2012, 0.289, 0.3538, 0.289, 0.3756, 0.2781, 0.3756, 0.2781, 0.3538, 0.289, 0.1794, 0.289, 0.2012, 0.2781, 0.2012, 0.2781, 0.1794, 0.289, 0.332, 0.289, 0.3538, 0.2781, 0.3538, 0.2781, 0.332, 0.289, 0.1576, 0.289, 0.1794, 0.2781, 0.1794, 0.2781, 0.1576, 0.289, 0.3102, 0.289, 0.332, 0.2781, 0.332, 0.2781, 0.3102, 0.289, 0.1358, 0.289, 0.1576, 0.2781, 0.1576, 0.2781, 0.1358, 0.289, 0.2884, 0.289, 0.3102, 0.2781, 0.3102, 0.2781, 0.2884, 0.2835, 0.114, 0.289, 0.1358, 0.2781, 0.1358, 0.289, 0.2666, 0.289, 0.2884, 0.2781, 0.2884, 0.2781, 0.2666, 0.2781, 0.1576, 0.2781, 0.1794, 0.2672, 0.1794, 0.2672, 0.1576, 0.2781, 0.3102, 0.2781, 0.332, 0.2672, 0.332, 0.2672, 0.3102, 0.2781, 0.1358, 0.2781, 0.1576, 0.2672, 0.1576, 0.2672, 0.1358, 0.2781, 0.2884, 0.2781, 0.3102, 0.2672, 0.3102, 0.2672, 0.2884, 0.2726, 0.114, 0.2781, 0.1358, 0.2672, 0.1358, 0.2781, 0.2666, 0.2781, 0.2884, 0.2672, 0.2884, 0.2672, 0.2666, 0.2781, 0.2448, 0.2781, 0.2666, 0.2672, 0.2666, 0.2672, 0.2448, 0.2781, 0.223, 0.2781, 0.2448, 0.2672, 0.2448, 0.2672, 0.223, 0.2781, 0.2012, 0.2781, 0.223, 0.2672, 0.223, 0.2672, 0.2012, 0.2781, 0.3538, 0.2781, 0.3756, 0.2672, 0.3756, 0.2672, 0.3538, 0.2781, 0.1794, 0.2781, 0.2012, 0.2672, 0.2012, 0.2672, 0.1794, 0.2781, 0.332, 0.2781, 0.3538, 0.2672, 0.3538, 0.2672, 0.332, 0.2672, 0.223, 0.2672, 0.2448, 0.2563, 0.2448, 0.2563, 0.223, 0.2672, 0.2012, 0.2672, 0.223, 0.2563, 0.223, 0.2563, 0.2012, 0.2672, 0.3538, 0.2672, 0.3756, 0.2563, 0.3756, 0.2563, 0.3538, 0.2672, 0.1794, 0.2672, 0.2012, 0.2563, 0.2012, 0.2563, 0.1794, 0.2672, 0.332, 0.2672, 0.3538, 0.2563, 0.3538, 0.2563, 0.332, 0.2672, 0.1576, 0.2672, 0.1794, 0.2563, 0.1794, 0.2563, 0.1576, 0.2672, 0.3102, 0.2672, 0.332, 0.2563, 0.332, 0.2563, 0.3102, 0.2672, 0.1358, 0.2672, 0.1576, 0.2563, 0.1576, 0.2563, 0.1358, 0.2672, 0.2884, 0.2672, 0.3102, 0.2563, 0.3102, 0.2563, 0.2884, 0.2617, 0.114, 0.2672, 0.1358, 0.2563, 0.1358, 0.2672, 0.2666, 0.2672, 0.2884, 0.2563, 0.2884, 0.2563, 0.2666, 0.2672, 0.2448, 0.2672, 0.2666, 0.2563, 0.2666, 0.2563, 0.2448, 0.2563, 0.3102, 0.2563, 0.332, 0.2454, 0.332, 0.2454, 0.3102, 0.2563, 0.1358, 0.2563, 0.1576, 0.2454, 0.1576, 0.2454, 0.1358, 0.2563, 0.2884, 0.2563, 0.3102, 0.2454, 0.3102, 0.2454, 0.2884, 0.2508, 0.114, 0.2563, 0.1358, 0.2454, 0.1358, 0.2563, 0.2666, 0.2563, 0.2884, 0.2454, 0.2884, 0.2454, 0.2666, 0.2563, 0.2448, 0.2563, 0.2666, 0.2454, 0.2666, 0.2454, 0.2448, 0.2563, 0.223, 0.2563, 0.2448, 0.2454, 0.2448, 0.2454, 0.223, 0.2563, 0.2012, 0.2563, 0.223, 0.2454, 0.223, 0.2454, 0.2012, 0.2563, 0.3538, 0.2563, 0.3756, 0.2454, 0.3756, 0.2454, 0.3538, 0.2563, 0.1794, 0.2563, 0.2012, 0.2454, 0.2012, 0.2454, 0.1794, 0.2563, 0.332, 0.2563, 0.3538, 0.2454, 0.3538, 0.2454, 0.332, 0.2563, 0.1576, 0.2563, 0.1794, 0.2454, 0.1794, 0.2454, 0.1576, 0.2454, 0.223, 0.2454, 0.2448, 0.2345, 0.2448, 0.2345, 0.223, 0.2454, 0.2012, 0.2454, 0.223, 0.2345, 0.223, 0.2345, 0.2012, 0.2454, 0.3538, 0.2454, 0.3756, 0.2345, 0.3756, 0.2345, 0.3538, 0.2454, 0.1794, 0.2454, 0.2012, 0.2345, 0.2012, 0.2345, 0.1794, 0.2454, 0.332, 0.2454, 0.3538, 0.2345, 0.3538, 0.2345, 0.332, 0.2454, 0.1576, 0.2454, 0.1794, 0.2345, 0.1794, 0.2345, 0.1576, 0.2454, 0.3102, 0.2454, 0.332, 0.2345, 0.332, 0.2345, 0.3102, 0.2454, 0.1358, 0.2454, 0.1576, 0.2345, 0.1576, 0.2345, 0.1358, 0.2454, 0.2884, 0.2454, 0.3102, 0.2345, 0.3102, 0.2345, 0.2884, 0.2399, 0.114, 0.2454, 0.1358, 0.2345, 0.1358, 0.2454, 0.2666, 0.2454, 0.2884, 0.2345, 0.2884, 0.2345, 0.2666, 0.2454, 0.2448, 0.2454, 0.2666, 0.2345, 0.2666, 0.2345, 0.2448, 0.2345, 0.1358, 0.2345, 0.1576, 0.2236, 0.1576, 0.2236, 0.1358, 0.2345, 0.2884, 0.2345, 0.3102, 0.2236, 0.3102, 0.2236, 0.2884, 0.229, 0.114, 0.2345, 0.1358, 0.2236, 0.1358, 0.2345, 0.2666, 0.2345, 0.2884, 0.2236, 0.2884, 0.2236, 0.2666, 0.2345, 0.2448, 0.2345, 0.2666, 0.2236, 0.2666, 0.2236, 0.2448, 0.2345, 0.223, 0.2345, 0.2448, 0.2236, 0.2448, 0.2236, 0.223, 0.2345, 0.2012, 0.2345, 0.223, 0.2236, 0.223, 0.2236, 0.2012, 0.2345, 0.3538, 0.2345, 0.3756, 0.2236, 0.3756, 0.2236, 0.3538, 0.2345, 0.1794, 0.2345, 0.2012, 0.2236, 0.2012, 0.2236, 0.1794, 0.2345, 0.332, 0.2345, 0.3538, 0.2236, 0.3538, 0.2236, 0.332, 0.2345, 0.1576, 0.2345, 0.1794, 0.2236, 0.1794, 0.2236, 0.1576, 0.2345, 0.3102, 0.2345, 0.332, 0.2236, 0.332, 0.2236, 0.3102, 0.2236, 0.2012, 0.2236, 0.223, 0.2127, 0.223, 0.2127, 0.2012, 0.2236, 0.3538, 0.2236, 0.3756, 0.2127, 0.3756, 0.2127, 0.3538, 0.2236, 0.1794, 0.2236, 0.2012, 0.2127, 0.2012, 0.2127, 0.1794, 0.2236, 0.332, 0.2236, 0.3538, 0.2127, 0.3538, 0.2127, 0.332, 0.2236, 0.1576, 0.2236, 0.1794, 0.2127, 0.1794, 0.2127, 0.1576, 0.2236, 0.3102, 0.2236, 0.332, 0.2127, 0.332, 0.2127, 0.3102, 0.2236, 0.1358, 0.2236, 0.1576, 0.2127, 0.1576, 0.2127, 0.1358, 0.2236, 0.2884, 0.2236, 0.3102, 0.2127, 0.3102, 0.2127, 0.2884, 0.2181, 0.114, 0.2236, 0.1358, 0.2127, 0.1358, 0.2236, 0.2666, 0.2236, 0.2884, 0.2127, 0.2884, 0.2127, 0.2666, 0.2236, 0.2448, 0.2236, 0.2666, 0.2127, 0.2666, 0.2127, 0.2448, 0.2236, 0.223, 0.2236, 0.2448, 0.2127, 0.2448, 0.2127, 0.223, 0.2072, 0.114, 0.2127, 0.1358, 0.2018, 0.1358, 0.2127, 0.2666, 0.2127, 0.2884, 0.2018, 0.2884, 0.2018, 0.2666, 0.2127, 0.2448, 0.2127, 0.2666, 0.2018, 0.2666, 0.2018, 0.2448, 0.2127, 0.223, 0.2127, 0.2448, 0.2018, 0.2448, 0.2018, 0.223, 0.2127, 0.2012, 0.2127, 0.223, 0.2018, 0.223, 0.2018, 0.2012, 0.2127, 0.3538, 0.2127, 0.3756, 0.2018, 0.3756, 0.2018, 0.3538, 0.2127, 0.1794, 0.2127, 0.2012, 0.2018, 0.2012, 0.2018, 0.1794, 0.2127, 0.332, 0.2127, 0.3538, 0.2018, 0.3538, 0.2018, 0.332, 0.2127, 0.1576, 0.2127, 0.1794, 0.2018, 0.1794, 0.2018, 0.1576, 0.2127, 0.3102, 0.2127, 0.332, 0.2018, 0.332, 0.2018, 0.3102, 0.2127, 0.1358, 0.2127, 0.1576, 0.2018, 0.1576, 0.2018, 0.1358, 0.2127, 0.2884, 0.2127, 0.3102, 0.2018, 0.3102, 0.2018, 0.2884, 0.2018, 0.3538, 0.2018, 0.3756, 0.1909, 0.3756, 0.1909, 0.3538, 0.2018, 0.1794, 0.2018, 0.2012, 0.1909, 0.2012, 0.1909, 0.1794, 0.2018, 0.332, 0.2018, 0.3538, 0.1909, 0.3538, 0.1909, 0.332, 0.2018, 0.1576, 0.2018, 0.1794, 0.1909, 0.1794, 0.1909, 0.1576, 0.2018, 0.3102, 0.2018, 0.332, 0.1909, 0.332, 0.1909, 0.3102, 0.2018, 0.1358, 0.2018, 0.1576, 0.1909, 0.1576, 0.1909, 0.1358, 0.2018, 0.2884, 0.2018, 0.3102, 0.1909, 0.3102, 0.1909, 0.2884, 0.1963, 0.114, 0.2018, 0.1358, 0.1909, 0.1358, 0.2018, 0.2666, 0.2018, 0.2884, 0.1909, 0.2884, 0.1909, 0.2666, 0.2018, 0.2448, 0.2018, 0.2666, 0.1909, 0.2666, 0.1909, 0.2448, 0.2018, 0.223, 0.2018, 0.2448, 0.1909, 0.2448, 0.1909, 0.223, 0.2018, 0.2012, 0.2018, 0.223, 0.1909, 0.223, 0.1909, 0.2012, 0.1909, 0.2666, 0.1909, 0.2884, 0.18, 0.2884, 0.18, 0.2666, 0.1909, 0.2448, 0.1909, 0.2666, 0.18, 0.2666, 0.18, 0.2448, 0.1909, 0.223, 0.1909, 0.2448, 0.18, 0.2448, 0.18, 0.223, 0.1909, 0.2012, 0.1909, 0.223, 0.18, 0.223, 0.18, 0.2012, 0.1909, 0.3538, 0.1909, 0.3756, 0.18, 0.3756, 0.18, 0.3538, 0.1909, 0.1794, 0.1909, 0.2012, 0.18, 0.2012, 0.18, 0.1794, 0.1909, 0.332, 0.1909, 0.3538, 0.18, 0.3538, 0.18, 0.332, 0.1909, 0.1576, 0.1909, 0.1794, 0.18, 0.1794, 0.18, 0.1576, 0.1909, 0.3102, 0.1909, 0.332, 0.18, 0.332, 0.18, 0.3102, 0.1909, 0.1358, 0.1909, 0.1576, 0.18, 0.1576, 0.18, 0.1358, 0.1909, 0.2884, 0.1909, 0.3102, 0.18, 0.3102, 0.18, 0.2884, 0.1854, 0.114, 0.1909, 0.1358, 0.18, 0.1358, 0.18, 0.1794, 0.18, 0.2012, 0.1691, 0.2012, 0.1691, 0.1794, 0.18, 0.332, 0.18, 0.3538, 0.1691, 0.3538, 0.1691, 0.332, 0.18, 0.1576, 0.18, 0.1794, 0.1691, 0.1794, 0.1691, 0.1576, 0.18, 0.3102, 0.18, 0.332, 0.1691, 0.332, 0.1691, 0.3102, 0.18, 0.1358, 0.18, 0.1576, 0.1691, 0.1576, 0.1691, 0.1358, 0.18, 0.2884, 0.18, 0.3102, 0.1691, 0.3102, 0.1691, 0.2884, 0.1745, 0.114, 0.18, 0.1358, 0.1691, 0.1358, 0.18, 0.2666, 0.18, 0.2884, 0.1691, 0.2884, 0.1691, 0.2666, 0.18, 0.2448, 0.18, 0.2666, 0.1691, 0.2666, 0.1691, 0.2448, 0.18, 0.223, 0.18, 0.2448, 0.1691, 0.2448, 0.1691, 0.223, 0.18, 0.2012, 0.18, 0.223, 0.1691, 0.223, 0.1691, 0.2012, 0.18, 0.3538, 0.18, 0.3756, 0.1691, 0.3756, 0.1691, 0.3538, 0.1691, 0.2448, 0.1691, 0.2666, 0.1582, 0.2666, 0.1582, 0.2448, 0.1691, 0.223, 0.1691, 0.2448, 0.1582, 0.2448, 0.1582, 0.223, 0.1691, 0.2012, 0.1691, 0.223, 0.1582, 0.223, 0.1582, 0.2012, 0.1691, 0.3538, 0.1691, 0.3756, 0.1582, 0.3756, 0.1582, 0.3538, 0.1691, 0.1794, 0.1691, 0.2012, 0.1582, 0.2012, 0.1582, 0.1794, 0.1691, 0.332, 0.1691, 0.3538, 0.1582, 0.3538, 0.1582, 0.332, 0.1691, 0.1576, 0.1691, 0.1794, 0.1582, 0.1794, 0.1582, 0.1576, 0.1691, 0.3102, 0.1691, 0.332, 0.1582, 0.332, 0.1582, 0.3102, 0.1691, 0.1358, 0.1691, 0.1576, 0.1582, 0.1576, 0.1582, 0.1358, 0.1691, 0.2884, 0.1691, 0.3102, 0.1582, 0.3102, 0.1582, 0.2884, 0.1636, 0.114, 0.1691, 0.1358, 0.1582, 0.1358, 0.1691, 0.2666, 0.1691, 0.2884, 0.1582, 0.2884, 0.1582, 0.2666, 0.507, 0.332, 0.507, 0.3538, 0.4961, 0.3538, 0.4961, 0.332, 0.507, 0.1576, 0.507, 0.1794, 0.4961, 0.1794, 0.4961, 0.1576, 0.507, 0.3102, 0.507, 0.332, 0.4961, 0.332, 0.4961, 0.3102, 0.507, 0.1358, 0.507, 0.1576, 0.4961, 0.1576, 0.4961, 0.1358, 0.507, 0.2884, 0.507, 0.3102, 0.4961, 0.3102, 0.4961, 0.2884, 0.5015, 0.114, 0.507, 0.1358, 0.4961, 0.1358, 0.507, 0.2666, 0.507, 0.2884, 0.4961, 0.2884, 0.4961, 0.2666, 0.507, 0.2448, 0.507, 0.2666, 0.4961, 0.2666, 0.4961, 0.2448, 0.507, 0.223, 0.507, 0.2448, 0.4961, 0.2448, 0.4961, 0.223, 0.507, 0.2012, 0.507, 0.223, 0.4961, 0.223, 0.4961, 0.2012, 0.507, 0.3538, 0.507, 0.3756, 0.4961, 0.3756, 0.4961, 0.3538, 0.507, 0.1794, 0.507, 0.2012, 0.4961, 0.2012, 0.4961, 0.1794, 0.4961, 0.2448, 0.4961, 0.2666, 0.4852, 0.2666, 0.4852, 0.2448, 0.4961, 0.223, 0.4961, 0.2448, 0.4852, 0.2448, 0.4852, 0.223, 0.4961, 0.2012, 0.4961, 0.223, 0.4852, 0.223, 0.4852, 0.2012, 0.4961, 0.3538, 0.4961, 0.3756, 0.4852, 0.3756, 0.4852, 0.3538, 0.4961, 0.1794, 0.4961, 0.2012, 0.4852, 0.2012, 0.4852, 0.1794, 0.4961, 0.332, 0.4961, 0.3538, 0.4852, 0.3538, 0.4852, 0.332, 0.4961, 0.1576, 0.4961, 0.1794, 0.4852, 0.1794, 0.4852, 0.1576, 0.4961, 0.3102, 0.4961, 0.332, 0.4852, 0.332, 0.4852, 0.3102, 0.4961, 0.1358, 0.4961, 0.1576, 0.4852, 0.1576, 0.4852, 0.1358, 0.4961, 0.2884, 0.4961, 0.3102, 0.4852, 0.3102, 0.4852, 0.2884, 0.4906, 0.114, 0.4961, 0.1358, 0.4852, 0.1358, 0.4961, 0.2666, 0.4961, 0.2884, 0.4852, 0.2884, 0.4852, 0.2666, 0.4852, 0.1576, 0.4852, 0.1794, 0.4743, 0.1794, 0.4743, 0.1576, 0.4852, 0.3102, 0.4852, 0.332, 0.4743, 0.332, 0.4743, 0.3102, 0.4852, 0.1358, 0.4852, 0.1576, 0.4743, 0.1576, 0.4743, 0.1358, 0.4852, 0.2884, 0.4852, 0.3102, 0.4743, 0.3102, 0.4743, 0.2884, 0.4797, 0.114, 0.4852, 0.1358, 0.4743, 0.1358, 0.4852, 0.2666, 0.4852, 0.2884, 0.4743, 0.2884, 0.4743, 0.2666, 0.4852, 0.2448, 0.4852, 0.2666, 0.4743, 0.2666, 0.4743, 0.2448, 0.4852, 0.223, 0.4852, 0.2448, 0.4743, 0.2448, 0.4743, 0.223, 0.4852, 0.2012, 0.4852, 0.223, 0.4743, 0.223, 0.4743, 0.2012, 0.4852, 0.3538, 0.4852, 0.3756, 0.4743, 0.3756, 0.4743, 0.3538, 0.4852, 0.1794, 0.4852, 0.2012, 0.4743, 0.2012, 0.4743, 0.1794, 0.4852, 0.332, 0.4852, 0.3538, 0.4743, 0.3538, 0.4743, 0.332, 0.4743, 0.223, 0.4743, 0.2448, 0.4634, 0.2448, 0.4634, 0.223, 0.4743, 0.2012, 0.4743, 0.223, 0.4634, 0.223, 0.4634, 0.2012, 0.4743, 0.3538, 0.4743, 0.3756, 0.4634, 0.3756, 0.4634, 0.3538, 0.4743, 0.1794, 0.4743, 0.2012, 0.4634, 0.2012, 0.4634, 0.1794, 0.4743, 0.332, 0.4743, 0.3538, 0.4634, 0.3538, 0.4634, 0.332, 0.4743, 0.1576, 0.4743, 0.1794, 0.4634, 0.1794, 0.4634, 0.1576, 0.4743, 0.3102, 0.4743, 0.332, 0.4634, 0.332, 0.4634, 0.3102, 0.4743, 0.1358, 0.4743, 0.1576, 0.4634, 0.1576, 0.4634, 0.1358, 0.4743, 0.2884, 0.4743, 0.3102, 0.4634, 0.3102, 0.4634, 0.2884, 0.4688, 0.114, 0.4743, 0.1358, 0.4634, 0.1358, 0.4743, 0.2666, 0.4743, 0.2884, 0.4634, 0.2884, 0.4634, 0.2666, 0.4743, 0.2448, 0.4743, 0.2666, 0.4634, 0.2666, 0.4634, 0.2448, 0.4634, 0.1358, 0.4634, 0.1576, 0.4525, 0.1576, 0.4525, 0.1358, 0.4634, 0.2884, 0.4634, 0.3102, 0.4525, 0.3102, 0.4525, 0.2884, 0.4579, 0.114, 0.4634, 0.1358, 0.4525, 0.1358, 0.4634, 0.2666, 0.4634, 0.2884, 0.4525, 0.2884, 0.4525, 0.2666, 0.4634, 0.2448, 0.4634, 0.2666, 0.4525, 0.2666, 0.4525, 0.2448, 0.4634, 0.223, 0.4634, 0.2448, 0.4525, 0.2448, 0.4525, 0.223, 0.4634, 0.2012, 0.4634, 0.223, 0.4525, 0.223, 0.4525, 0.2012, 0.4634, 0.3538, 0.4634, 0.3756, 0.4525, 0.3756, 0.4525, 0.3538, 0.4634, 0.1794, 0.4634, 0.2012, 0.4525, 0.2012, 0.4525, 0.1794, 0.4634, 0.332, 0.4634, 0.3538, 0.4525, 0.3538, 0.4525, 0.332, 0.4634, 0.1576, 0.4634, 0.1794, 0.4525, 0.1794, 0.4525, 0.1576, 0.4634, 0.3102, 0.4634, 0.332, 0.4525, 0.332, 0.4525, 0.3102, 0.4525, 0.2012, 0.4525, 0.223, 0.4416, 0.223, 0.4416, 0.2012, 0.4525, 0.3538, 0.4525, 0.3756, 0.4416, 0.3756, 0.4416, 0.3538, 0.4525, 0.1794, 0.4525, 0.2012, 0.4416, 0.2012, 0.4416, 0.1794, 0.4525, 0.332, 0.4525, 0.3538, 0.4416, 0.3538, 0.4416, 0.332, 0.4525, 0.1576, 0.4525, 0.1794, 0.4416, 0.1794, 0.4416, 0.1576, 0.4525, 0.3102, 0.4525, 0.332, 0.4416, 0.332, 0.4416, 0.3102, 0.4525, 0.1358, 0.4525, 0.1576, 0.4416, 0.1576, 0.4416, 0.1358, 0.4525, 0.2884, 0.4525, 0.3102, 0.4416, 0.3102, 0.4416, 0.2884, 0.447, 0.114, 0.4525, 0.1358, 0.4416, 0.1358, 0.4525, 0.2666, 0.4525, 0.2884, 0.4416, 0.2884, 0.4416, 0.2666, 0.4525, 0.2448, 0.4525, 0.2666, 0.4416, 0.2666, 0.4416, 0.2448, 0.4525, 0.223, 0.4525, 0.2448, 0.4416, 0.2448, 0.4416, 0.223, 0.4416, 0.2884, 0.4416, 0.3102, 0.4307, 0.3102, 0.4307, 0.2884, 0.4361, 0.114, 0.4416, 0.1358, 0.4307, 0.1358, 0.4416, 0.2666, 0.4416, 0.2884, 0.4307, 0.2884, 0.4307, 0.2666, 0.4416, 0.2448, 0.4416, 0.2666, 0.4307, 0.2666, 0.4307, 0.2448, 0.4416, 0.223, 0.4416, 0.2448, 0.4307, 0.2448, 0.4307, 0.223, 0.4416, 0.2012, 0.4416, 0.223, 0.4307, 0.223, 0.4307, 0.2012, 0.4416, 0.3538, 0.4416, 0.3756, 0.4307, 0.3756, 0.4307, 0.3538, 0.4416, 0.1794, 0.4416, 0.2012, 0.4307, 0.2012, 0.4307, 0.1794, 0.4416, 0.332, 0.4416, 0.3538, 0.4307, 0.3538, 0.4307, 0.332, 0.4416, 0.1576, 0.4416, 0.1794, 0.4307, 0.1794, 0.4307, 0.1576, 0.4416, 0.3102, 0.4416, 0.332, 0.4307, 0.332, 0.4307, 0.3102, 0.4416, 0.1358, 0.4416, 0.1576, 0.4307, 0.1576, 0.4307, 0.1358, 0.4307, 0.2012, 0.4307, 0.223, 0.4198, 0.223, 0.4198, 0.2012, 0.4307, 0.3538, 0.4307, 0.3756, 0.4198, 0.3756, 0.4198, 0.3538, 0.4307, 0.1794, 0.4307, 0.2012, 0.4198, 0.2012, 0.4198, 0.1794, 0.4307, 0.332, 0.4307, 0.3538, 0.4198, 0.3538, 0.4198, 0.332, 0.4307, 0.1576, 0.4307, 0.1794, 0.4198, 0.1794, 0.4198, 0.1576, 0.4307, 0.3102, 0.4307, 0.332, 0.4198, 0.332, 0.4198, 0.3102, 0.4307, 0.1358, 0.4307, 0.1576, 0.4198, 0.1576, 0.4198, 0.1358, 0.4307, 0.2884, 0.4307, 0.3102, 0.4198, 0.3102, 0.4198, 0.2884, 0.4252, 0.114, 0.4307, 0.1358, 0.4198, 0.1358, 0.4307, 0.2666, 0.4307, 0.2884, 0.4198, 0.2884, 0.4198, 0.2666, 0.4307, 0.2448, 0.4307, 0.2666, 0.4198, 0.2666, 0.4198, 0.2448, 0.4307, 0.223, 0.4307, 0.2448, 0.4198, 0.2448, 0.4198, 0.223, 0.3967, 0.8751, 0.3813, 0.8981, 0.3617, 0.9177, 0.3387, 0.9331, 0.3131, 0.9437, 0.286, 0.9491, 0.2583, 0.9491, 0.2311, 0.9437, 0.2055, 0.9331, 0.1825, 0.9177, 0.1629, 0.8981, 0.1475, 0.8751, 0.1369, 0.8495, 0.1315, 0.8223, 0.1315, 0.7946, 0.1369, 0.7675, 0.1475, 0.7419, 0.1629, 0.7189, 0.1825, 0.6993, 0.2055, 0.6839, 0.2311, 0.6733, 0.2583, 0.6679, 0.286, 0.6679, 0.3131, 0.6733, 0.3387, 0.6839, 0.3617, 0.6993, 0.3813, 0.7189, 0.3967, 0.7419, 0.4073, 0.7675, 0.4127, 0.7946, 0.4127, 0.8223, 0.4073, 0.8495])
me_sphere.materials.append(mat_material_001)
me_sphere.materials.append(mat_material_002)
me_sphere.use_remesh_preserve_volume = False
me_sphere.use_remesh_preserve_attributes = False
me_sphere.use_mirror_vertex_groups = False
me_sphere.update()

# ---- objects
ob_lottoball = bpy.data.objects.new('lottoball', me_sphere)

# ---- transforms, parenting, visibility, modifiers, constraints
ob_lottoball.location = (0.0, 0.0, 0.0)
ob_lottoball.lineart.crease_threshold = 0.0

# ---- collection membership
scene.collection.objects.link(ob_lottoball)

# ---- scene / render settings (as saved in the file)
scene.frame_start = 1; scene.frame_end = 250; scene.frame_set(1)
scene.render.engine = 'BLENDER_EEVEE_NEXT'
scene.render.resolution_percentage = 50
scene.render.dither_intensity = 0.0
scene.cycles.use_denoising = False
scene.cycles.samples = 128
scene.cycles.sampling_pattern = 'TABULATED_SOBOL'
scene.cycles.use_adaptive_sampling = False
scene.cycles.use_light_tree = False
scene.view_settings.view_transform = 'Standard'
bpy.context.view_layer.update()

# ---- added for rendering (the .blend has no active camera and no usable light): camera, sun
cam_auto = bpy.data.cameras.new('AutoCamera')
cam_auto.lens = 50.0
cam_auto.sensor_width = 36.0
cam_auto.clip_end = 1000.0
ob_auto_camera = bpy.data.objects.new('AutoCamera', cam_auto)
scene.collection.objects.link(ob_auto_camera)
ob_auto_camera.location = (1.52832, -1.83398, 1.14943)
ob_auto_camera.rotation_euler = (1.09748, -7.21219e-08, 0.694738)
scene.camera = ob_auto_camera
light_auto_sun = bpy.data.lights.new('AutoSun', 'SUN')
light_auto_sun.energy = 3.0
light_auto_sun.angle = 0.0523599
ob_auto_sun = bpy.data.objects.new('AutoSun', light_auto_sun)
scene.collection.objects.link(ob_auto_sun)
ob_auto_sun.rotation_euler = (0.872665, 0.174533, 0.523599)
bpy.context.view_layer.update()
